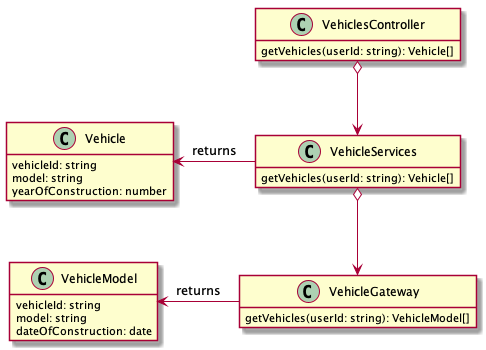

The diagram above was rendered by PlantUML. Its source (embedded in the PNG):
@startuml

class Vehicle {
    vehicleId: string
    model: string
    yearOfConstruction: number
}

class VehicleModel {
    vehicleId: string
    model: string
    dateOfConstruction: date
}

class VehicleServices {
    getVehicles(userId: string): Vehicle[]
}

class VehicleGateway {
    getVehicles(userId: string): VehicleModel[]
}

class VehiclesController {
    getVehicles(userId: string): Vehicle[]
}

VehicleServices o--> VehicleGateway
VehiclesController o--> VehicleServices
VehicleModel <- VehicleGateway: returns
Vehicle <- VehicleServices : returns

hide fields

show Vehicle fields
hide Vehicle methods



show VehicleModel fields
hide VehicleModel methods

@enduml